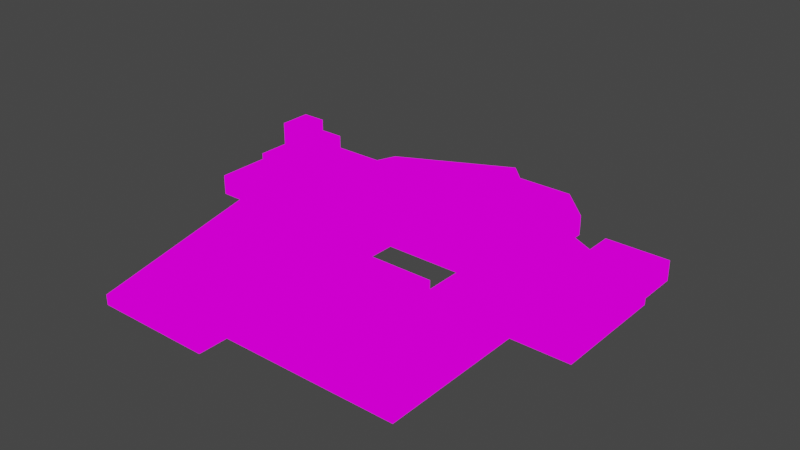 # Source: test.blend  (saved by Blender 2.93.21; exported with 4.5.12 LTS)
import bpy
from mathutils import Matrix  # noqa: F401  (used for matrix-valued properties, if any)

bpy.ops.wm.read_factory_settings(use_empty=True)
scene = bpy.context.scene
scene.name = 'Scene'

# ---- collections
col_collection = bpy.data.collections.new('Collection'); scene.collection.children.link(col_collection)

# ---- images (referenced by path relative to the original .blend; pixels are not part of the script)
import os
ASSET_DIR = os.environ.get("B2B_ASSET_DIR", "")  # directory of the original .blend (textures are referenced by path, not embedded)
HERE = os.path.dirname(os.path.abspath(__file__))  # packed textures are extracted next to this script under _unpacked/

def load_image(name, relpath, width, height, colorspace="sRGB"):
    """Load a texture the original file referenced (path relative to the .blend, or extracted next to this script)."""
    p = next((c for c in (os.path.join(HERE, relpath), os.path.join(ASSET_DIR, relpath)) if relpath and os.path.exists(c)), "")
    if p:
        img = bpy.data.images.load(p, check_existing=True)
        img.name = name
    else:  # same state as the original file: an image datablock whose file is absent (Cycles renders it pink)
        img = bpy.data.images.new(name, width, height)
        img.source = "FILE"
        img.filepath = "//" + (relpath or name)
    img.colorspace_settings.name = colorspace
    return img
img_wood_jpg = load_image('wood.jpg', 'wood.jpg', 1024, 1024, 'sRGB')
img_0001_512x512_jpg = load_image('0001-512x512.jpg', '0001-512x512.jpg', 1024, 1024, 'sRGB')

# ---- materials (node trees are filled in below, after node groups)
mat_wood = bpy.data.materials.new('Wood')
mat_wood.alpha_threshold = 0.0
mat_wood.use_transparent_shadow = False
mat_wood.line_color = (0.0, 0.0, 0.0, 1.0)
mat_block = bpy.data.materials.new('Block')
mat_block.use_transparent_shadow = False

# ---- material node trees
mat_wood.use_nodes = True; mat_wood.node_tree.nodes.clear()
_N = mat_wood.node_tree.nodes; _L = mat_wood.node_tree.links
n0 = _N.new('ShaderNodeOutputMaterial'); n0.name = 'Material Output'; n0.location = (300, 300)
n1 = _N.new('ShaderNodeBackground'); n1.name = 'Background'; n1.location = (10, 300)
n2 = _N.new('ShaderNodeTexImage'); n2.name = 'Image Texture'; n2.location = (-280, 280)
n2.image = img_wood_jpg
_L.new(n1.outputs[0], n0.inputs[0])
_L.new(n2.outputs[0], n1.inputs[0])
n0.is_active_output = True
mat_block.use_nodes = True; mat_block.node_tree.nodes.clear()
_N = mat_block.node_tree.nodes; _L = mat_block.node_tree.links
n0 = _N.new('ShaderNodeOutputMaterial'); n0.name = 'Material Output'; n0.location = (300, 300)
n1 = _N.new('ShaderNodeBackground'); n1.name = 'Background'; n1.location = (10, 300)
n2 = _N.new('ShaderNodeTexImage'); n2.name = 'Image Texture'; n2.location = (-280, 280)
n2.image = img_0001_512x512_jpg
_L.new(n1.outputs[0], n0.inputs[0])
_L.new(n2.outputs[0], n1.inputs[0])
n0.is_active_output = True

# ---- world
world_world = bpy.data.worlds.new('World'); scene.world = world_world
world_world.use_nodes = True; world_world.node_tree.nodes.clear()
_N = world_world.node_tree.nodes; _L = world_world.node_tree.links
n0 = _N.new('ShaderNodeOutputWorld'); n0.name = 'World Output'; n0.location = (300, 300)
n1 = _N.new('ShaderNodeBackground'); n1.name = 'Background'; n1.location = (10, 300)
n1.inputs[0].default_value = (0.05088, 0.05088, 0.05088, 1.0)
_L.new(n1.outputs[0], n0.inputs[0])
n0.is_active_output = True
world_world.color = (0.05088, 0.05088, 0.05088)
world_world.use_sun_shadow = False
world_world.sun_shadow_jitter_overblur = 0.0

# ---- lights
light_light = bpy.data.lights.new('Light', 'SUN')
light_light.color = (1.0, 0.9261, 0.8697)
light_light.transmission_factor = 0.0
light_light.angle = 0.1993
light_light.energy = 2.0
light_light.shadow_soft_size = 0.1
light_light.shadow_cascade_max_distance = 1000.0

# ---- meshes
me_cube = bpy.data.meshes.new('Cube')
me_cube.from_pydata([(2.0, 3.0, 1.0), (2.0, 3.0, -1.0), (2.0, -1.0, 1.0), (2.0, -1.0, -1.0), (-1.0, 6.0, 1.0), (-1.0, 6.0, -1.0), (-1.0, -1.0, 1.0), (-1.0, -1.0, -1.0), (3.0, 3.0, 1.0), (3.0, 3.0, -1.0), (7.0, 1.0, 1.0), (7.0, 1.0, -1.0), (-1.0, -3.0, 1.0), (-1.0, -3.0, -1.0), (5.0, -3.0, 1.0), (5.0, -3.0, -1.0), (2.0, -3.0, 1.0), (2.0, -3.0, -1.0), (7.0, -3.0, 1.0), (7.0, -3.0, -1.0), (-1.0, -8.0, 1.0), (-1.0, -8.0, -1.0), (5.0, -8.0, 1.0), (5.0, -8.0, -1.0), (-5.0, 4.0, -1.0), (-7.0, -1.0, -1.0), (-7.0, -1.0, 1.0), (-5.0, 4.0, 1.0), (-1.0, -9.0, -1.0), (-1.0, -9.0, 1.0), (-5.0, -9.0, -1.0), (-5.0, -9.0, 1.0)], [], [(0, 4, 6, 2), (3, 2, 6, 7), (5, 7, 25, 24), (5, 1, 3, 7), (0, 2, 10, 8), (5, 4, 0, 1), (9, 8, 10, 11), (3, 11, 19, 17), (1, 0, 8, 9), (3, 1, 9, 11), (14, 12, 20, 22), (10, 2, 16, 18), (2, 3, 17, 16), (11, 10, 18, 19), (13, 12, 16, 17), (14, 15, 19, 18), (12, 14, 18, 16), (15, 13, 17, 19), (20, 21, 23, 22), (12, 13, 21, 20), (13, 15, 23, 21), (15, 14, 22, 23), (25, 26, 27, 24), (6, 4, 27, 26), (4, 5, 24, 27), (25, 7, 28, 30), (28, 29, 31, 30), (6, 26, 31, 29), (7, 6, 29, 28), (26, 25, 30, 31)])
_uv = me_cube.uv_layers.new(name='UVMap')
_uv.uv.foreach_set('vector', [0.4963, 0.3103, 0.7219, 0.4655, 0.385, 0.5862, 0.3038, 0.3793, 0.2354, 0.8532, 0.1274, 0.8532, 0.1274, 0.6205, 0.2354, 0.6205, 0.01209, 0.4655, 0.349, 0.5862, 0.1865, 1.0, 0.0, 0.7759, 0.01209, 0.4655, 0.2377, 0.3103, 0.4302, 0.3793, 0.349, 0.5862, 0.4963, 0.3103, 0.3038, 0.3793, 0.2646, 0.0, 0.4692, 0.2414, 0.7451, 0.6297, 0.6372, 0.6297, 0.6372, 0.397, 0.7451, 0.397, 0.6177, 0.3102, 0.5097, 0.3102, 0.5097, 0.0, 0.6177, 0.0, 0.4302, 0.3793, 0.4694, 0.0, 0.6619, 0.06897, 0.5265, 0.4138, 0.6177, 0.3878, 0.5097, 0.3878, 0.5097, 0.3102, 0.6177, 0.3102, 0.4302, 0.3793, 0.2377, 0.3103, 0.2648, 0.2414, 0.4694, 0.0, 1.0, 0.0, 1.0, 0.4419, 0.743, 0.4419, 0.743, 0.0, 0.2646, 0.0, 0.3038, 0.3793, 0.2075, 0.4138, 0.07208, 0.06897, 0.2549, 0.4778, 0.3628, 0.4778, 0.3628, 0.6317, 0.2549, 0.6317, 1.0, 0.3102, 0.892, 0.3102, 0.892, 0.0, 1.0, 0.0, 0.4903, 0.6329, 0.3823, 0.6329, 0.3823, 0.4002, 0.4903, 0.4002, 0.5097, 0.4002, 0.6177, 0.4002, 0.6177, 0.5554, 0.5097, 0.5554, 0.4975, 0.6617, 0.4975, 0.6617, 0.4975, 0.6617, 0.4975, 0.6617, 0.743, 0.4477, 0.743, 0.4477, 0.743, 0.4477, 0.743, 0.4477, 0.2549, 1.207e-07, 0.3628, 1.207e-07, 0.3628, 0.4654, 0.2549, 0.4654, 0.6372, 0.0, 0.7451, 0.0, 0.7451, 0.3846, 0.6372, 0.3846, 1.0, 1.199e-07, 1.0, 0.4419, 0.743, 0.4419, 0.743, 1.199e-07, 0.4903, 0.3878, 0.3823, 0.3878, 0.3823, 0.0, 0.4903, 0.0, 0.108, 0.3647, 7.092e-08, 0.3647, 7.092e-08, 0.0, 0.108, 0.0, 0.385, 0.5862, 0.7219, 0.4655, 0.734, 0.7759, 0.5475, 1.0, 0.7646, 0.3227, 0.8726, 0.3227, 0.8726, 0.6329, 0.7646, 0.6329, 0.1865, 1.0, 0.349, 0.5862, 0.734, 0.7241, 0.6257, 1.0, 0.8726, 0.3102, 0.7646, 0.3102, 0.7646, 0.0, 0.8726, 0.0, 0.385, 0.5862, 0.5475, 1.0, 0.1083, 1.0, 0.0, 0.7241, 0.2354, 0.6205, 0.1274, 0.6205, 0.1274, 0.0, 0.2354, 0.0, 7.092e-08, 0.3647, 0.108, 0.3647, 0.108, 1.0, 0.0, 1.0])
me_cube.materials.append(mat_wood)
me_cube.use_remesh_preserve_volume = False
me_cube.use_remesh_preserve_attributes = False
me_cube.use_mirror_vertex_groups = False
me_cube.update()
me_cube_002 = bpy.data.meshes.new('Cube.002')
me_cube_002.from_pydata([(1.152, -3.304, -1.0), (1.152, -3.304, 1.0), (1.152, 3.304, -1.0), (1.152, 3.304, 1.0), (4.456, -3.304, -1.0), (4.456, -3.304, 1.0), (4.456, 0.0, -1.0), (4.456, 0.0, 1.0), (-5.456, 3.304, -1.0), (-5.456, -3.304, -1.0), (-5.456, -3.304, 1.0), (-5.456, 3.304, 1.0)], [], [(1, 3, 11, 10), (2, 3, 7, 6), (6, 7, 5, 4), (4, 5, 1, 0), (2, 6, 4, 0), (7, 3, 1, 5), (9, 10, 11, 8), (2, 0, 9, 8), (3, 2, 8, 11), (0, 1, 10, 9)])
_uv = me_cube_002.uv_layers.new(name='UVMap')
_uv.uv.foreach_set('vector', [0.7971, 0.4408, 0.7971, 0.8319, 0.4061, 0.8319, 0.4061, 0.4408, 0.003868, 0.416, 0.003868, 0.2977, 0.1994, 0.2977, 0.1994, 0.416, 0.1994, 0.416, 0.1994, 0.2977, 0.3949, 0.2977, 0.3949, 0.416, 0.4061, 0.9614, 0.4061, 0.8431, 0.6016, 0.8431, 0.6016, 0.9614, 0.6016, 0.4296, 0.4061, 0.2341, 0.4061, 0.03858, 0.6016, 0.03858, 0.9927, 0.6363, 0.7971, 0.8319, 0.7971, 0.4408, 0.9927, 0.4408, 0.003868, 0.1569, 0.003868, 0.03858, 0.3949, 0.03858, 0.3949, 0.1569, 0.6016, 0.4296, 0.6016, 0.03858, 0.9927, 0.03858, 0.9927, 0.4296, 0.003868, 0.2865, 0.003868, 0.1681, 0.3949, 0.1681, 0.3949, 0.2865, 0.6016, 0.9614, 0.6016, 0.8431, 0.9927, 0.8431, 0.9927, 0.9614])
me_cube_002.materials.append(mat_block)
me_cube_002.use_remesh_fix_poles = True
me_cube_002.use_remesh_preserve_attributes = False
me_cube_002.update()
me_cube_003 = bpy.data.meshes.new('Cube.003')
me_cube_003.from_pydata([(-5.974, -1.306, -1.0), (-5.974, -1.306, 1.0), (-5.974, 2.306, -1.0), (-5.974, 2.306, 1.0), (6.974, -1.306, -1.0), (6.974, -1.306, 1.0), (6.974, 2.306, -1.0), (6.974, 2.306, 1.0)], [], [(0, 1, 3, 2), (2, 3, 7, 6), (6, 7, 5, 4), (4, 5, 1, 0), (2, 6, 4, 0), (7, 3, 1, 5)])
_uv = me_cube_003.uv_layers.new(name='UVMap')
_uv.uv.foreach_set('vector', [0.4343, 0.9981, 0.4343, 0.8563, 0.6905, 0.8563, 0.6905, 0.9981, 0.04092, 0.8439, 0.04092, 0.702, 0.9591, 0.702, 0.9591, 0.8439, 0.7029, 0.9981, 0.7029, 0.8563, 0.9591, 0.8563, 0.9591, 0.9981, 0.04092, 0.6896, 0.04092, 0.5478, 0.9591, 0.5478, 0.9591, 0.6896, 0.9591, 0.2667, 0.04092, 0.2667, 0.04092, 0.01058, 0.9591, 0.01058, 0.9591, 0.5353, 0.04092, 0.5353, 0.04092, 0.2792, 0.9591, 0.2792])
me_cube_003.materials.append(mat_block)
me_cube_003.use_remesh_fix_poles = True
me_cube_003.use_remesh_preserve_attributes = False
me_cube_003.update()
me_cube_004 = bpy.data.meshes.new('Cube.004')
me_cube_004.from_pydata([(-1.28e-07, -3.147, -1.0), (-1.28e-07, -3.147, 1.0), (-1.28e-07, 3.147, -1.0), (-1.28e-07, 3.147, 1.0), (6.295, -3.147, -1.0), (6.295, -3.147, 1.0), (6.295, -2.376e-07, -1.0), (6.295, -2.376e-07, 1.0), (-6.295, 3.147, -1.0), (-6.295, -3.147, -1.0), (-6.295, -3.147, 1.0), (-6.295, 3.147, 1.0)], [], [(1, 3, 11, 10), (2, 3, 7, 6), (6, 7, 5, 4), (4, 5, 1, 0), (2, 6, 4, 0), (7, 3, 1, 5), (9, 10, 11, 8), (2, 0, 9, 8), (3, 2, 8, 11), (0, 1, 10, 9)])
_uv = me_cube_004.uv_layers.new(name='UVMap')
_uv.uv.foreach_set('vector', [0.3315, 0.2827, 0.3315, 0.609, 0.005206, 0.609, 0.005206, 0.2827, 0.3602, 0.1684, 0.3602, 0.2721, 0.005206, 0.2721, 0.005206, 0.1684, 0.8315, 0.7279, 0.8315, 0.8316, 0.6684, 0.8316, 0.6684, 0.7279, 0.6578, 0.05419, 0.6578, 0.1579, 0.3315, 0.1579, 0.3315, 0.05419, 0.3315, 0.6195, 0.6578, 0.7827, 0.6578, 0.9458, 0.3315, 0.9458, 0.6578, 0.4458, 0.3315, 0.609, 0.3315, 0.2827, 0.6578, 0.2827, 0.9946, 0.8421, 0.9946, 0.9458, 0.6684, 0.9458, 0.6684, 0.8421, 0.3315, 0.6195, 0.3315, 0.9458, 0.005206, 0.9458, 0.005206, 0.6195, 0.3602, 0.2721, 0.3602, 0.1684, 0.6778, 0.1684, 0.6778, 0.2721, 0.3315, 0.05419, 0.3315, 0.1579, 0.005206, 0.1579, 0.005206, 0.05419])
me_cube_004.materials.append(mat_block)
me_cube_004.use_remesh_fix_poles = True
me_cube_004.use_remesh_preserve_attributes = False
me_cube_004.update()
me_cube_005 = bpy.data.meshes.new('Cube.005')
me_cube_005.from_pydata([(-1.279e-07, -4.218, -1.0), (-1.279e-07, -4.218, 1.0), (1.096e-07, 5.218, -1.0), (1.096e-07, 5.218, 1.0), (6.291, -4.218, -1.0), (6.291, -4.218, 1.0), (6.291, 5.218, -1.0), (6.291, 5.218, 1.0), (-6.291, 5.218, -1.0), (-6.291, -4.218, -1.0), (-6.291, -4.218, 1.0), (-6.291, 5.218, 1.0), (-9.142e-09, 0.5, -1.0), (6.291, 0.5, -1.0), (6.291, 0.5, 1.0), (-6.291, 0.5, -1.0), (-6.291, 0.5, 1.0), (3.145, 5.218, -1.0), (3.145, 5.218, 1.0), (3.145, -4.218, -1.0), (3.145, -4.218, 1.0), (3.145, 0.5, 1.0), (3.145, 0.5, -1.0), (-3.145, 5.218, 1.0), (-3.145, -4.218, 1.0), (-3.145, -4.218, -1.0), (-3.145, 5.218, -1.0), (-3.145, 0.5, -1.0), (-3.145, 0.5, 1.0), (5.023e-08, 2.859, 1.0), (6.291, 2.859, -1.0), (-6.291, 2.859, 1.0), (5.023e-08, 2.859, -1.0), (6.291, 2.859, 1.0), (-6.291, 2.859, -1.0), (3.145, 2.859, -1.0), (3.145, 2.859, 1.0), (-3.145, 2.859, -1.0), (-3.145, 2.859, 1.0), (-6.851e-08, -1.859, -1.0), (6.291, -1.859, 1.0), (-6.291, -1.859, -1.0), (-6.851e-08, -1.859, 1.0), (6.291, -1.859, -1.0), (-6.291, -1.859, 1.0), (3.145, -1.859, 1.0), (3.145, -1.859, -1.0), (-3.145, -1.859, 1.0), (-3.145, -1.859, -1.0), (-6.851e-08, -1.859, 2.542), (-9.142e-09, 0.5, 2.542), (3.145, 0.5, 2.542), (3.145, 2.859, 2.542), (-3.145, 0.5, 2.542), (-3.145, 2.859, 2.542), (5.023e-08, 2.859, 2.542), (3.145, -1.859, 2.542), (-3.145, -1.859, 2.542), (-9.142e-09, 0.5, 4.109), (-3.145, 0.5, 4.109), (-3.145, 2.859, 4.109), (5.023e-08, 2.859, 4.109), (-6.851e-08, -1.859, 5.254), (-9.142e-09, 0.5, 5.254), (-3.145, 0.5, 5.254), (-3.145, -1.859, 5.254), (-6.851e-08, -1.859, 2.994), (-9.142e-09, 0.5, 2.994), (3.145, 0.5, 2.994), (3.145, -1.859, 2.994)], [], [(38, 23, 11, 31), (17, 18, 7, 6), (43, 40, 5, 4), (19, 20, 1, 0), (46, 43, 4, 19), (45, 42, 1, 20), (34, 31, 11, 8), (48, 25, 9, 41), (23, 26, 8, 11), (25, 24, 10, 9), (37, 27, 15, 34), (41, 44, 16, 15), (29, 38, 54, 55), (35, 30, 13, 22), (30, 33, 14, 13), (47, 28, 16, 44), (32, 35, 22, 12), (33, 36, 21, 14), (40, 45, 20, 5), (39, 46, 19, 0), (4, 5, 20, 19), (2, 3, 18, 17), (38, 28, 53, 54), (32, 12, 27, 37), (0, 1, 24, 25), (3, 2, 26, 23), (39, 0, 25, 48), (29, 3, 23, 38), (36, 29, 55, 52), (2, 32, 37, 26), (7, 18, 36, 33), (2, 17, 35, 32), (6, 7, 33, 30), (17, 6, 30, 35), (18, 3, 29, 36), (26, 37, 34, 8), (15, 16, 31, 34), (28, 38, 31, 16), (12, 39, 48, 27), (1, 42, 47, 24), (12, 22, 46, 39), (14, 21, 45, 40), (24, 47, 44, 10), (9, 10, 44, 41), (27, 48, 41, 15), (21, 36, 52, 51), (22, 13, 43, 46), (13, 14, 40, 43), (52, 55, 50, 51), (57, 49, 62, 65), (55, 54, 60, 61), (56, 51, 68, 69), (28, 47, 57, 53), (42, 45, 56, 49), (45, 21, 51, 56), (47, 42, 49, 57), (58, 61, 60, 59), (54, 53, 59, 60), (50, 55, 61, 58), (53, 50, 58, 59), (62, 63, 64, 65), (49, 50, 63, 62), (53, 57, 65, 64), (50, 53, 64, 63), (68, 67, 66, 69), (50, 49, 66, 67), (49, 56, 69, 66), (51, 50, 67, 68)])
_uv = me_cube_005.uv_layers.new(name='UVMap')
_uv.uv.foreach_set('vector', [0.1293, 0.4953, 0.1293, 0.5893, 0.00395, 0.5893, 0.00395, 0.4953, 0.3801, 0.1939, 0.3801, 0.1142, 0.5055, 0.1142, 0.5055, 0.1939, 0.6188, 0.5274, 0.6188, 0.6071, 0.5247, 0.6071, 0.5247, 0.5274, 0.3801, 0.01527, 0.3801, 0.095, 0.2547, 0.095, 0.2547, 0.01527, 0.3801, 0.8907, 0.5055, 0.8907, 0.5055, 0.9847, 0.3801, 0.9847, 0.3801, 0.3072, 0.2547, 0.3072, 0.2547, 0.2132, 0.3801, 0.2132, 0.6188, 0.4285, 0.6188, 0.5082, 0.5247, 0.5082, 0.5247, 0.4285, 0.1293, 0.8907, 0.1293, 0.9847, 0.00395, 0.9847, 0.00395, 0.8907, 0.1293, 0.1142, 0.1293, 0.1939, 0.00395, 0.1939, 0.00395, 0.1142, 0.1293, 0.01527, 0.1293, 0.095, 0.00395, 0.095, 0.00395, 0.01527, 0.1293, 0.7026, 0.1293, 0.7966, 0.00395, 0.7966, 0.00395, 0.7026, 0.8069, 0.4285, 0.8069, 0.5082, 0.7128, 0.5082, 0.7128, 0.4285, 0.6501, 0.2853, 0.7755, 0.2853, 0.7755, 0.3468, 0.6501, 0.3468, 0.3801, 0.7026, 0.5055, 0.7026, 0.5055, 0.7966, 0.3801, 0.7966, 0.8069, 0.5274, 0.8069, 0.6071, 0.7128, 0.6071, 0.7128, 0.5274, 0.1293, 0.3072, 0.1293, 0.4013, 0.00395, 0.4013, 0.00395, 0.3072, 0.2547, 0.7026, 0.3801, 0.7026, 0.3801, 0.7966, 0.2547, 0.7966, 0.5055, 0.4953, 0.3801, 0.4953, 0.3801, 0.4013, 0.5055, 0.4013, 0.5055, 0.3072, 0.3801, 0.3072, 0.3801, 0.2132, 0.5055, 0.2132, 0.2547, 0.8907, 0.3801, 0.8907, 0.3801, 0.9847, 0.2547, 0.9847, 0.5055, 0.01527, 0.5055, 0.095, 0.3801, 0.095, 0.3801, 0.01527, 0.2547, 0.1939, 0.2547, 0.1142, 0.3801, 0.1142, 0.3801, 0.1939, 0.7128, 0.7959, 0.6188, 0.7959, 0.6188, 0.7344, 0.7128, 0.7344, 0.2547, 0.7026, 0.2547, 0.7966, 0.1293, 0.7966, 0.1293, 0.7026, 0.2547, 0.01527, 0.2547, 0.095, 0.1293, 0.095, 0.1293, 0.01527, 0.2547, 0.1142, 0.2547, 0.1939, 0.1293, 0.1939, 0.1293, 0.1142, 0.2547, 0.8907, 0.2547, 0.9847, 0.1293, 0.9847, 0.1293, 0.8907, 0.2547, 0.4953, 0.2547, 0.5893, 0.1293, 0.5893, 0.1293, 0.4953, 0.5247, 0.2853, 0.6501, 0.2853, 0.6501, 0.3468, 0.5247, 0.3468, 0.2547, 0.6086, 0.2547, 0.7026, 0.1293, 0.7026, 0.1293, 0.6086, 0.5055, 0.5893, 0.3801, 0.5893, 0.3801, 0.4953, 0.5055, 0.4953, 0.2547, 0.6086, 0.3801, 0.6086, 0.3801, 0.7026, 0.2547, 0.7026, 0.9009, 0.5274, 0.9009, 0.6071, 0.8069, 0.6071, 0.8069, 0.5274, 0.3801, 0.6086, 0.5055, 0.6086, 0.5055, 0.7026, 0.3801, 0.7026, 0.3801, 0.5893, 0.2547, 0.5893, 0.2547, 0.4953, 0.3801, 0.4953, 0.1293, 0.6086, 0.1293, 0.7026, 0.00395, 0.7026, 0.00395, 0.6086, 0.7128, 0.4285, 0.7128, 0.5082, 0.6188, 0.5082, 0.6188, 0.4285, 0.1293, 0.4013, 0.1293, 0.4953, 0.00395, 0.4953, 0.00395, 0.4013, 0.2547, 0.7966, 0.2547, 0.8907, 0.1293, 0.8907, 0.1293, 0.7966, 0.2547, 0.2132, 0.2547, 0.3072, 0.1293, 0.3072, 0.1293, 0.2132, 0.2547, 0.7966, 0.3801, 0.7966, 0.3801, 0.8907, 0.2547, 0.8907, 0.5055, 0.4013, 0.3801, 0.4013, 0.3801, 0.3072, 0.5055, 0.3072, 0.1293, 0.2132, 0.1293, 0.3072, 0.00395, 0.3072, 0.00395, 0.2132, 0.9009, 0.4285, 0.9009, 0.5082, 0.8069, 0.5082, 0.8069, 0.4285, 0.1293, 0.7966, 0.1293, 0.8907, 0.00395, 0.8907, 0.00395, 0.7966, 0.6188, 0.2661, 0.5247, 0.2661, 0.5247, 0.2046, 0.6188, 0.2046, 0.3801, 0.7966, 0.5055, 0.7966, 0.5055, 0.8907, 0.3801, 0.8907, 0.7128, 0.5274, 0.7128, 0.6071, 0.6188, 0.6071, 0.6188, 0.5274, 0.732, 0.172, 0.8574, 0.172, 0.8574, 0.2661, 0.732, 0.2661, 0.7755, 0.9232, 0.6501, 0.9232, 0.6501, 0.8152, 0.7755, 0.8152, 0.6501, 0.3468, 0.7755, 0.3468, 0.7755, 0.4092, 0.6501, 0.4092, 0.7128, 0.2046, 0.6188, 0.2046, 0.6188, 0.1866, 0.7128, 0.1866, 0.6188, 0.7959, 0.5247, 0.7959, 0.5247, 0.7344, 0.6188, 0.7344, 0.6501, 0.9847, 0.5247, 0.9847, 0.5247, 0.9232, 0.6501, 0.9232, 0.7128, 0.2661, 0.6188, 0.2661, 0.6188, 0.2046, 0.7128, 0.2046, 0.7755, 0.9847, 0.6501, 0.9847, 0.6501, 0.9232, 0.7755, 0.9232, 0.7947, 0.4092, 0.7947, 0.3152, 0.9201, 0.3152, 0.9201, 0.4092, 0.7128, 0.7344, 0.6188, 0.7344, 0.6188, 0.672, 0.7128, 0.672, 0.8766, 0.7335, 0.9707, 0.7335, 0.9707, 0.7959, 0.8766, 0.7959, 0.8593, 0.09035, 0.9847, 0.09035, 0.9847, 0.1528, 0.8593, 0.1528, 0.7947, 0.9847, 0.7947, 0.8907, 0.9201, 0.8907, 0.9201, 0.9847, 0.732, 0.1528, 0.732, 0.05877, 0.8401, 0.05877, 0.8401, 0.1528, 0.6188, 0.7344, 0.5247, 0.7344, 0.5247, 0.6264, 0.6188, 0.6264, 0.732, 0.6879, 0.8574, 0.6879, 0.8574, 0.7959, 0.732, 0.7959, 0.5247, 0.07331, 0.6501, 0.07331, 0.6501, 0.1674, 0.5247, 0.1674, 0.7947, 0.8535, 0.8888, 0.8535, 0.8888, 0.8715, 0.7947, 0.8715, 0.6501, 0.9232, 0.5247, 0.9232, 0.5247, 0.9052, 0.6501, 0.9052, 0.732, 0.6506, 0.8574, 0.6506, 0.8574, 0.6686, 0.732, 0.6686])
me_cube_005.materials.append(mat_block)
me_cube_005.use_remesh_fix_poles = True
me_cube_005.use_remesh_preserve_attributes = False
me_cube_005.update()

# ---- objects
ob_floor = bpy.data.objects.new('Floor', me_cube)
ob_light = bpy.data.objects.new('Light', light_light)
ob_cube_001 = bpy.data.objects.new('Cube.001', me_cube_002)
ob_cube_002 = bpy.data.objects.new('Cube.002', me_cube_003)
ob_cube_003 = bpy.data.objects.new('Cube.003', me_cube_004)
ob_cube_004 = bpy.data.objects.new('Cube.004', me_cube_005)

# ---- transforms, parenting, visibility, modifiers, constraints
ob_floor.location = (0.0, 0.9571, -0.5121)
ob_floor.scale = (2.914, 2.914, 0.5)
ob_floor.lock_rotations_4d = False
ob_floor.empty_display_type = 'ARROWS'
ob_floor.lineart.crease_threshold = 0.0
ob_light.location = (4.076, 1.005, 3.904)
ob_light.rotation_euler = (0.6503, 0.05522, 1.866)
ob_light.lock_rotations_4d = False
ob_light.empty_display_type = 'ARROWS'
ob_light.color = (0.0, 0.0, 0.0, 0.0)
ob_light.lineart.crease_threshold = 0.0
ob_cube_001.location = (5.828, 9.7, 0.9368)
ob_cube_002.location = (0.0, -10.85, 0.9368)
ob_cube_003.location = (17.49, 0.9571, 0.9368)
ob_cube_003.rotation_euler = (0.0, -0.0, -1.571)
ob_cube_004.location = (-17.49, 0.9571, 0.9368)
ob_cube_004.rotation_euler = (0.0, -0.0, -1.571)

# ---- collection membership
col_collection.objects.link(ob_floor)
col_collection.objects.link(ob_light)
col_collection.objects.link(ob_cube_001)
col_collection.objects.link(ob_cube_002)
col_collection.objects.link(ob_cube_003)
col_collection.objects.link(ob_cube_004)

# ---- scene / render settings (as saved in the file)
scene.frame_start = 1; scene.frame_end = 250; scene.frame_set(1)
scene.render.engine = 'BLENDER_EEVEE_NEXT'
scene.cycles.use_denoising = False
scene.cycles.samples = 128
scene.cycles.sampling_pattern = 'TABULATED_SOBOL'
scene.cycles.use_adaptive_sampling = False
scene.cycles.use_light_tree = False
scene.view_settings.view_transform = 'Filmic'
bpy.context.view_layer.update()

# ---- added for rendering (the .blend has no active camera): camera
cam_auto = bpy.data.cameras.new('AutoCamera')
cam_auto.lens = 50.0
cam_auto.sensor_width = 36.0
cam_auto.clip_end = 1000.0
ob_auto_camera = bpy.data.objects.new('AutoCamera', cam_auto)
scene.collection.objects.link(ob_auto_camera)
ob_auto_camera.location = (56.1613, -71.4504, 47.9466)
ob_auto_camera.rotation_euler = (1.09748, -7.21219e-08, 0.694738)
scene.camera = ob_auto_camera
bpy.context.view_layer.update()
